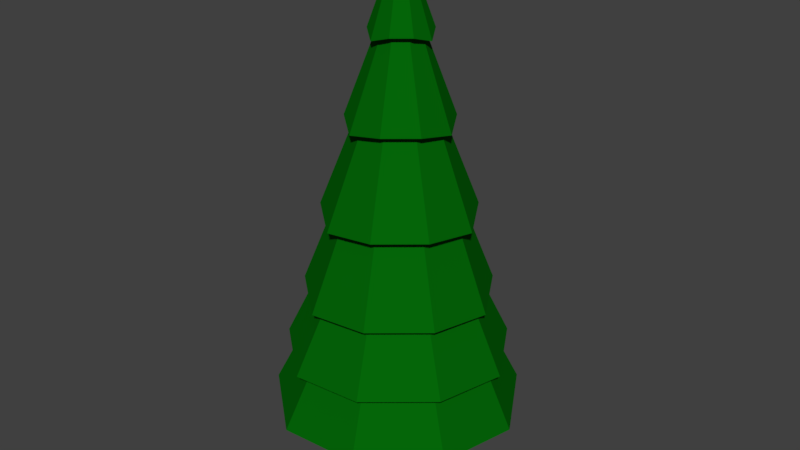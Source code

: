 # Source: fir.blend  (saved by Blender 2.92.15; exported with 4.5.12 LTS)
import bpy
from mathutils import Matrix  # noqa: F401  (used for matrix-valued properties, if any)

bpy.ops.wm.read_factory_settings(use_empty=True)
scene = bpy.context.scene
scene.name = 'Scene'

# ---- collections
col_collection_1 = bpy.data.collections.new('Collection 1'); scene.collection.children.link(col_collection_1)

# ---- materials (node trees are filled in below, after node groups)
mat_tree = bpy.data.materials.new('tree')
mat_tree.alpha_threshold = 0.0
mat_tree.use_transparent_shadow = False
mat_tree.diffuse_color = (0.1373, 0.06191, 0.01094, 1.0)
mat_tree.roughness = 0.5
mat_tree.specular_intensity = 0.0
mat_treegreen = bpy.data.materials.new('treegreen')
mat_treegreen.alpha_threshold = 0.0
mat_treegreen.use_transparent_shadow = False
mat_treegreen.diffuse_color = (0.001439, 0.1373, 0.002934, 1.0)
mat_treegreen.roughness = 0.5
mat_treegreen.specular_intensity = 0.0

# ---- material node trees

# ---- world
world_world = bpy.data.worlds.new('World'); scene.world = world_world
world_world.color = (0.05088, 0.05088, 0.05088)
world_world.use_sun_shadow = False
world_world.sun_shadow_jitter_overblur = 0.0
world_world.cycles.sampling_method = 'MANUAL'

# ---- meshes
me_cylinder = bpy.data.meshes.new('Cylinder')
me_cylinder.from_pydata([(0.0, 1.0, 1.04), (0.02461, 0.03789, 5.076), (0.6428, 0.766, 1.04), (0.03418, 0.0344, 5.076), (0.9848, 0.1736, 0.8457), (0.03928, 0.02557, 5.076), (0.866, -0.5, 0.8457), (0.03751, 0.01554, 5.076), (0.342, -0.9397, 1.04), (0.0297, 0.008985, 5.076), (-0.3476, -0.9335, 0.9764), (0.01951, 0.008985, 5.076), (-0.866, -0.5, 0.8457), (0.0117, 0.01554, 5.076), (-0.9848, 0.1736, 0.8457), (0.009932, 0.02557, 5.076), (-0.6484, 0.7722, 0.7823), (0.01503, 0.0344, 5.076), (0.003149, 0.8769, 1.396), (0.5649, 0.6724, 1.396), (0.8638, 0.1547, 1.396), (0.76, -0.434, 1.396), (0.302, -0.8183, 1.396), (-0.3014, -0.8121, 1.332), (-0.7537, -0.434, 1.396), (-0.8575, 0.1547, 1.396), (-0.5642, 0.6786, 1.332), (0.02046, 0.1999, 4.366), (0.1366, 0.1576, 4.366), (0.1985, 0.0505, 4.366), (0.177, -0.07126, 4.366), (0.08228, -0.1507, 4.366), (-0.04697, -0.1445, 4.302), (-0.1361, -0.07126, 4.366), (-0.1575, 0.0505, 4.366), (-0.1013, 0.1638, 4.302), (0.2478, 0.2912, 3.595), (0.3712, 0.07755, 3.595), (0.3284, -0.1654, 3.595), (0.1393, -0.324, 3.595), (-0.113, -0.3178, 3.531), (-0.2964, -0.1654, 3.595), (-0.3393, 0.07755, 3.595), (-0.2215, 0.2974, 3.531), (0.01597, 0.3756, 3.595), (0.3705, 0.4387, 2.744), (0.5618, 0.1074, 2.744), (0.4953, -0.2693, 2.744), (0.2023, -0.5152, 2.744), (-0.1859, -0.5091, 2.681), (-0.4733, -0.2693, 2.744), (-0.5398, 0.1074, 2.744), (-0.3541, 0.4449, 2.681), (0.01101, 0.5695, 2.744), (0.4798, 0.5701, 1.986), (0.7316, 0.134, 1.986), (0.6442, -0.362, 1.986), (0.2584, -0.6857, 1.986), (-0.2508, -0.6795, 1.922), (-0.631, -0.362, 1.986), (-0.7185, 0.134, 1.986), (-0.4723, 0.5763, 1.922), (0.006589, 0.7424, 1.986), (0.02111, 0.3146, 4.316), (0.2053, 0.2475, 4.316), (0.2977, 0.08399, 4.252), (0.2692, -0.1152, 4.316), (0.1191, -0.2412, 4.316), (-0.08249, -0.235, 4.252), (-0.227, -0.1152, 4.316), (-0.2611, 0.07779, 4.316), (-0.1687, 0.2537, 4.252), (0.01616, 0.5122, 3.542), (0.3304, 0.3979, 3.542), (0.4919, 0.1145, 3.479), (0.4395, -0.221, 3.542), (0.1833, -0.4359, 3.542), (-0.1566, -0.4297, 3.479), (-0.4071, -0.221, 3.542), (-0.4652, 0.1083, 3.542), (-0.3036, 0.404, 3.479), (0.01073, 0.7316, 2.692), (0.4692, 0.5647, 2.692), (0.7076, 0.1484, 2.629), (0.6284, -0.3383, 2.692), (0.2547, -0.6519, 2.692), (-0.2388, -0.6457, 2.629), (-0.607, -0.3383, 2.692), (-0.6917, 0.1422, 2.692), (-0.4534, 0.5709, 2.629), (0.005838, 0.8917, 1.928), (0.5702, 0.6863, 1.928), (0.8649, 0.1724, 1.865), (0.7662, -0.4252, 1.928), (0.3061, -0.8113, 1.928), (-0.3001, -0.8051, 1.865), (-0.7545, -0.4252, 1.928), (-0.8588, 0.1662, 1.928), (-0.5641, 0.6925, 1.865), (0.6754, 0.8126, 1.336), (1.028, 0.1983, 1.273), (0.9092, -0.5135, 1.336), (0.3603, -0.9741, 1.336), (-0.3618, -0.9679, 1.273), (-0.9051, -0.5135, 1.336), (-1.03, 0.1921, 1.336), (-0.6769, 0.8188, 1.273), (0.002052, 1.058, 1.336), (0.7529, 0.9059, 0.7943), (1.149, 0.2169, 0.731), (1.015, -0.5797, 0.7943), (0.3999, -1.096, 0.7943), (-0.4084, -1.089, 0.731), (-1.018, -0.5797, 0.7943), (-1.157, 0.2108, 0.7943), (-0.7613, 0.9121, 0.731), (-0.001415, 1.18, 0.7943), (-0.01345, 0.4336, -0.04641), (-0.01345, 0.2686, 1.129), (0.2365, 0.3426, -0.04641), (0.1304, 0.2162, 1.129), (0.3695, 0.1123, -0.04641), (0.207, 0.08363, 1.129), (0.3233, -0.1497, -0.04641), (0.1804, -0.06717, 1.129), (0.1195, -0.3206, -0.04641), (0.06312, -0.1656, 1.129), (-0.1464, -0.3206, -0.04641), (-0.09001, -0.1656, 1.129), (-0.3502, -0.1497, -0.04641), (-0.2073, -0.06717, 1.129), (-0.3964, 0.1123, -0.04641), (-0.2339, 0.08363, 1.129), (-0.2634, 0.3426, -0.04641), (-0.1573, 0.2162, 1.129), (-0.01345, 0.325, 0.5348), (0.1667, 0.2594, 0.5348), (0.2625, 0.09342, 0.5348), (0.2293, -0.09537, 0.5348), (0.08241, -0.2186, 0.5348), (-0.1093, -0.2186, 0.5348), (-0.2562, -0.09537, 0.5348), (-0.2894, 0.09342, 0.5348), (-0.1936, 0.2594, 0.5348)], [], [(63, 1, 3, 64), (64, 3, 5, 65), (65, 5, 7, 66), (66, 7, 9, 67), (67, 9, 11, 68), (68, 11, 13, 69), (69, 13, 15, 70), (3, 1, 17, 15, 13, 11, 9, 7, 5), (71, 17, 1, 63), (70, 15, 17, 71), (0, 2, 4, 6, 8, 10, 12, 14, 16), (114, 25, 26, 115), (115, 26, 18, 116), (113, 24, 25, 114), (112, 23, 24, 113), (111, 22, 23, 112), (110, 21, 22, 111), (109, 20, 21, 110), (108, 19, 20, 109), (116, 18, 19, 108), (79, 34, 35, 80), (80, 35, 27, 72), (78, 33, 34, 79), (77, 32, 33, 78), (76, 31, 32, 77), (75, 30, 31, 76), (74, 29, 30, 75), (73, 28, 29, 74), (72, 27, 28, 73), (81, 44, 36, 82), (82, 36, 37, 83), (83, 37, 38, 84), (84, 38, 39, 85), (85, 39, 40, 86), (86, 40, 41, 87), (87, 41, 42, 88), (89, 43, 44, 81), (88, 42, 43, 89), (97, 51, 52, 98), (98, 52, 53, 90), (96, 50, 51, 97), (95, 49, 50, 96), (94, 48, 49, 95), (93, 47, 48, 94), (92, 46, 47, 93), (91, 45, 46, 92), (90, 53, 45, 91), (107, 62, 54, 99), (99, 54, 55, 100), (100, 55, 56, 101), (101, 56, 57, 102), (102, 57, 58, 103), (103, 58, 59, 104), (104, 59, 60, 105), (106, 61, 62, 107), (105, 60, 61, 106), (34, 70, 71, 35), (35, 71, 63, 27), (33, 69, 70, 34), (32, 68, 69, 33), (31, 67, 68, 32), (30, 66, 67, 31), (29, 65, 66, 30), (28, 64, 65, 29), (27, 63, 64, 28), (44, 72, 73, 36), (36, 73, 74, 37), (37, 74, 75, 38), (38, 75, 76, 39), (39, 76, 77, 40), (40, 77, 78, 41), (41, 78, 79, 42), (43, 80, 72, 44), (42, 79, 80, 43), (51, 88, 89, 52), (52, 89, 81, 53), (50, 87, 88, 51), (49, 86, 87, 50), (48, 85, 86, 49), (47, 84, 85, 48), (46, 83, 84, 47), (45, 82, 83, 46), (53, 81, 82, 45), (62, 90, 91, 54), (54, 91, 92, 55), (55, 92, 93, 56), (56, 93, 94, 57), (57, 94, 95, 58), (58, 95, 96, 59), (59, 96, 97, 60), (61, 98, 90, 62), (60, 97, 98, 61), (25, 105, 106, 26), (26, 106, 107, 18), (24, 104, 105, 25), (23, 103, 104, 24), (22, 102, 103, 23), (21, 101, 102, 22), (20, 100, 101, 21), (19, 99, 100, 20), (18, 107, 99, 19), (0, 116, 108, 2), (2, 108, 109, 4), (4, 109, 110, 6), (6, 110, 111, 8), (8, 111, 112, 10), (10, 112, 113, 12), (12, 113, 114, 14), (16, 115, 116, 0), (14, 114, 115, 16), (135, 118, 120, 136), (136, 120, 122, 137), (137, 122, 124, 138), (138, 124, 126, 139), (139, 126, 128, 140), (140, 128, 130, 141), (141, 130, 132, 142), (143, 134, 118, 135), (142, 132, 134, 143), (131, 142, 143, 133), (133, 143, 135, 117), (129, 141, 142, 131), (127, 140, 141, 129), (125, 139, 140, 127), (123, 138, 139, 125), (121, 137, 138, 123), (119, 136, 137, 121), (117, 135, 136, 119)])
me_cylinder.polygons.foreach_set('use_smooth', [True] * 128)
me_cylinder.polygons.foreach_set('material_index', [1, 1, 1, 1, 1, 1, 1, 1, 1, 1, 1, 1, 1, 1, 1, 1, 1, 1, 1, 1, 1, 1, 1, 1, 1, 1, 1, 1, 1, 1, 1, 1, 1, 1, 1, 1, 1, 1, 1, 1, 1, 1, 1, 1, 1, 1, 1, 1, 1, 1, 1, 1, 1, 1, 1, 1, 1, 1, 1, 1, 1, 1, 1, 1, 1, 1, 1, 1, 1, 1, 1, 1, 1, 1, 1, 1, 1, 1, 1, 1, 1, 1, 1, 1, 1, 1, 1, 1, 1, 1, 1, 1, 1, 1, 1, 1, 1, 1, 1, 1, 1, 1, 1, 1, 1, 1, 1, 1, 1, 1, 0, 0, 0, 0, 0, 0, 0, 0, 0, 0, 0, 0, 0, 0, 0, 0, 0, 0])
_k = set([(0, 2), (0, 16), (0, 116), (1, 3), (1, 17), (1, 63), (2, 4), (2, 108), (3, 5), (3, 64), (4, 6), (4, 109), (5, 7), (5, 65), (6, 8), (6, 110), (7, 9), (7, 66), (8, 10), (8, 111), (9, 11), (9, 67), (10, 12), (10, 112), (11, 13), (11, 68), (12, 14), (12, 113), (13, 15), (13, 69), (14, 16), (14, 114), (15, 17), (15, 70), (16, 115), (17, 71), (18, 19), (18, 26), (18, 107), (18, 116), (19, 20), (19, 99), (19, 108), (20, 21), (20, 100), (20, 109), (21, 22), (21, 101), (21, 110), (22, 23), (22, 102), (22, 111), (23, 24), (23, 103), (23, 112), (24, 25), (24, 104), (24, 113), (25, 26), (25, 105), (25, 114), (26, 106), (26, 115), (27, 28), (27, 35), (27, 63), (27, 72), (28, 29), (28, 64), (28, 73), (29, 30), (29, 65), (29, 74), (30, 31), (30, 66), (30, 75), (31, 32), (31, 67), (31, 76), (32, 33), (32, 68), (32, 77), (33, 34), (33, 69), (33, 78), (34, 35), (34, 70), (34, 79), (35, 71), (35, 80), (36, 37), (36, 44), (36, 73), (36, 82), (37, 38), (37, 74), (37, 83), (38, 39), (38, 75), (38, 84), (39, 40), (39, 76), (39, 85), (40, 41), (40, 77), (40, 86), (41, 42), (41, 78), (41, 87), (42, 43), (42, 79), (42, 88), (43, 44), (43, 80), (43, 89), (44, 72), (44, 81), (45, 46), (45, 53), (45, 82), (45, 91), (46, 47), (46, 83), (46, 92), (47, 48), (47, 84), (47, 93), (48, 49), (48, 85), (48, 94), (49, 50), (49, 86), (49, 95), (50, 51), (50, 87), (50, 96), (51, 52), (51, 88), (51, 97), (52, 53), (52, 89), (52, 98), (53, 81), (53, 90), (54, 55), (54, 62), (54, 91), (54, 99), (55, 56), (55, 92), (55, 100), (56, 57), (56, 93), (56, 101), (57, 58), (57, 94), (57, 102), (58, 59), (58, 95), (58, 103), (59, 60), (59, 96), (59, 104), (60, 61), (60, 97), (60, 105), (61, 62), (61, 98), (61, 106), (62, 90), (62, 107), (63, 64), (63, 71), (64, 65), (65, 66), (66, 67), (67, 68), (68, 69), (69, 70), (70, 71), (72, 73), (72, 80), (73, 74), (74, 75), (75, 76), (76, 77), (77, 78), (78, 79), (79, 80), (81, 82), (81, 89), (82, 83), (83, 84), (84, 85), (85, 86), (86, 87), (87, 88), (88, 89), (90, 91), (90, 98), (91, 92), (92, 93), (93, 94), (94, 95), (95, 96), (96, 97), (97, 98), (99, 100), (99, 107), (100, 101), (101, 102), (102, 103), (103, 104), (104, 105), (105, 106), (106, 107), (108, 109), (108, 116), (109, 110), (110, 111), (111, 112), (112, 113), (113, 114), (114, 115), (115, 116)])
me_cylinder.attributes.new('sharp_edge', 'BOOLEAN', 'EDGE').data.foreach_set('value', [ (min(e.vertices), max(e.vertices)) in _k for e in me_cylinder.edges])
_uv = me_cylinder.uv_layers.new(name='UVMap')
_uv.uv.foreach_set('vector', [0.5062, 0.6358, 0.5077, 0.5232, 0.5118, 0.5218, 0.6001, 0.6227, 0.6001, 0.6227, 0.5118, 0.5218, 0.5139, 0.5182, 0.6236, 0.542, 0.6236, 0.542, 0.5139, 0.5182, 0.5132, 0.5141, 0.6312, 0.4537, 0.6312, 0.4537, 0.5132, 0.5141, 0.5099, 0.5115, 0.5478, 0.4097, 0.5478, 0.4097, 0.5099, 0.5115, 0.5055, 0.5115, 0.4603, 0.3979, 0.4603, 0.3979, 0.5055, 0.5115, 0.5022, 0.5141, 0.4008, 0.4609, 0.4008, 0.4609, 0.5022, 0.5141, 0.5015, 0.5182, 0.3735, 0.5436, 0.5118, 0.5218, 0.5077, 0.5232, 0.5036, 0.5218, 0.5015, 0.5182, 0.5022, 0.5141, 0.5055, 0.5115, 0.5099, 0.5115, 0.5132, 0.5141, 0.5139, 0.5182, 0.4184, 0.6256, 0.5036, 0.5218, 0.5077, 0.5232, 0.5062, 0.6358, 0.3735, 0.5436, 0.5015, 0.5182, 0.5036, 0.5218, 0.4184, 0.6256, 0.4972, 0.9147, 0.7702, 0.8195, 0.9154, 0.5785, 0.865, 0.3044, 0.6425, 0.1254, 0.3496, 0.128, 0.1295, 0.3044, 0.07907, 0.5785, 0.2219, 0.822, 0.005945, 0.5935, 0.1331, 0.5707, 0.2577, 0.7839, 0.1304, 0.9322, 0.1304, 0.9322, 0.2577, 0.7839, 0.4986, 0.8646, 0.4966, 0.9881, 0.00577, 0.2374, 0.1772, 0.3312, 0.1331, 0.5707, 0.005945, 0.5935, 0.3019, 0.0, 0.3693, 0.1774, 0.1772, 0.3312, 0.00577, 0.2374, 0.6671, 0.06198, 0.6255, 0.1749, 0.3693, 0.1774, 0.3019, 0.0, 0.9936, 0.2374, 0.8199, 0.3312, 0.6255, 0.1749, 0.6671, 0.06198, 0.985, 0.5961, 0.864, 0.5707, 0.8199, 0.3312, 0.9936, 0.2374, 0.8663, 0.9293, 0.7371, 0.7814, 0.864, 0.5707, 0.985, 0.5961, 0.4966, 0.9881, 0.4986, 0.8646, 0.7371, 0.7814, 0.8663, 0.9293, 0.2743, 0.5578, 0.4303, 0.5283, 0.4542, 0.5744, 0.3528, 0.6956, 0.3528, 0.6956, 0.4542, 0.5744, 0.5059, 0.5891, 0.5041, 0.7162, 0.3244, 0.4179, 0.4395, 0.4788, 0.4303, 0.5283, 0.2743, 0.5578, 0.4242, 0.3073, 0.4773, 0.449, 0.4395, 0.4788, 0.3244, 0.4179, 0.5751, 0.3304, 0.5322, 0.4465, 0.4773, 0.449, 0.4242, 0.3073, 0.714, 0.4045, 0.5724, 0.4788, 0.5322, 0.4465, 0.5751, 0.3304, 0.7061, 0.5544, 0.5815, 0.5283, 0.5724, 0.4788, 0.714, 0.4045, 0.6609, 0.6927, 0.5553, 0.5719, 0.5815, 0.5283, 0.7061, 0.5544, 0.5041, 0.7162, 0.5059, 0.5891, 0.5553, 0.5719, 0.6609, 0.6927, 0.5056, 0.8481, 0.504, 0.6606, 0.6025, 0.6263, 0.6965, 0.7376, 0.6965, 0.7376, 0.6025, 0.6263, 0.6549, 0.5394, 0.8443, 0.5765, 0.8443, 0.5765, 0.6549, 0.5394, 0.6367, 0.4405, 0.7641, 0.3701, 0.7641, 0.3701, 0.6367, 0.4405, 0.5564, 0.3759, 0.6241, 0.2038, 0.6241, 0.2038, 0.5564, 0.3759, 0.4493, 0.3785, 0.3958, 0.2451, 0.3958, 0.2451, 0.4493, 0.3785, 0.3714, 0.4405, 0.2054, 0.3498, 0.2054, 0.3498, 0.3714, 0.4405, 0.3532, 0.5394, 0.2035, 0.5657, 0.28, 0.7733, 0.4032, 0.6288, 0.504, 0.6606, 0.5056, 0.8481, 0.2035, 0.5657, 0.3532, 0.5394, 0.4032, 0.6288, 0.28, 0.7733, 0.1326, 0.5754, 0.2681, 0.5515, 0.3469, 0.6888, 0.2262, 0.8299, 0.2262, 0.8299, 0.3469, 0.6888, 0.5019, 0.7395, 0.4997, 0.8706, 0.1337, 0.3094, 0.2963, 0.3982, 0.2681, 0.5515, 0.1326, 0.5754, 0.3545, 0.1325, 0.4183, 0.3007, 0.2963, 0.3982, 0.1337, 0.3094, 0.6272, 0.1777, 0.5831, 0.2981, 0.4183, 0.3007, 0.3545, 0.1325, 0.8728, 0.3094, 0.7076, 0.3982, 0.5831, 0.2981, 0.6272, 0.1777, 0.8645, 0.578, 0.7358, 0.5515, 0.7076, 0.3982, 0.8728, 0.3094, 0.7775, 0.827, 0.6546, 0.6863, 0.7358, 0.5515, 0.8645, 0.578, 0.4997, 0.8706, 0.5019, 0.7395, 0.6546, 0.6863, 0.7775, 0.827, 0.5014, 1.0, 0.5, 0.8099, 0.701, 0.7398, 0.784, 0.8384, 0.784, 0.8384, 0.701, 0.7398, 0.8079, 0.5623, 1.0, 0.5998, 1.0, 0.5998, 0.8079, 0.5623, 0.7708, 0.3605, 0.8833, 0.2989, 0.8833, 0.2989, 0.7708, 0.3605, 0.607, 0.2288, 0.6755, 0.05375, 0.6755, 0.05375, 0.607, 0.2288, 0.3907, 0.2313, 0.3436, 0.114, 0.3436, 0.114, 0.3907, 0.2313, 0.2293, 0.3605, 0.06047, 0.2682, 0.06047, 0.2682, 0.2293, 0.3605, 0.1922, 0.5623, 0.0, 0.5969, 0.2098, 0.841, 0.2967, 0.7423, 0.5, 0.8099, 0.5014, 1.0, 0.0, 0.5969, 0.1922, 0.5623, 0.2967, 0.7423, 0.2098, 0.841, 0.4303, 0.5283, 0.3735, 0.5436, 0.4184, 0.6256, 0.4542, 0.5744, 0.4542, 0.5744, 0.4184, 0.6256, 0.5062, 0.6358, 0.5059, 0.5891, 0.4395, 0.4788, 0.4008, 0.4609, 0.3735, 0.5436, 0.4303, 0.5283, 0.4773, 0.449, 0.4603, 0.3979, 0.4008, 0.4609, 0.4395, 0.4788, 0.5322, 0.4465, 0.5478, 0.4097, 0.4603, 0.3979, 0.4773, 0.449, 0.5724, 0.4788, 0.6312, 0.4537, 0.5478, 0.4097, 0.5322, 0.4465, 0.5815, 0.5283, 0.6236, 0.542, 0.6312, 0.4537, 0.5724, 0.4788, 0.5553, 0.5719, 0.6001, 0.6227, 0.6236, 0.542, 0.5815, 0.5283, 0.5059, 0.5891, 0.5062, 0.6358, 0.6001, 0.6227, 0.5553, 0.5719, 0.504, 0.6606, 0.5041, 0.7162, 0.6609, 0.6927, 0.6025, 0.6263, 0.6025, 0.6263, 0.6609, 0.6927, 0.7061, 0.5544, 0.6549, 0.5394, 0.6549, 0.5394, 0.7061, 0.5544, 0.714, 0.4045, 0.6367, 0.4405, 0.6367, 0.4405, 0.714, 0.4045, 0.5751, 0.3304, 0.5564, 0.3759, 0.5564, 0.3759, 0.5751, 0.3304, 0.4242, 0.3073, 0.4493, 0.3785, 0.4493, 0.3785, 0.4242, 0.3073, 0.3244, 0.4179, 0.3714, 0.4405, 0.3714, 0.4405, 0.3244, 0.4179, 0.2743, 0.5578, 0.3532, 0.5394, 0.4032, 0.6288, 0.3528, 0.6956, 0.5041, 0.7162, 0.504, 0.6606, 0.3532, 0.5394, 0.2743, 0.5578, 0.3528, 0.6956, 0.4032, 0.6288, 0.2681, 0.5515, 0.2035, 0.5657, 0.28, 0.7733, 0.3469, 0.6888, 0.3469, 0.6888, 0.28, 0.7733, 0.5056, 0.8481, 0.5019, 0.7395, 0.2963, 0.3982, 0.2054, 0.3498, 0.2035, 0.5657, 0.2681, 0.5515, 0.4183, 0.3007, 0.3958, 0.2451, 0.2054, 0.3498, 0.2963, 0.3982, 0.5831, 0.2981, 0.6241, 0.2038, 0.3958, 0.2451, 0.4183, 0.3007, 0.7076, 0.3982, 0.7641, 0.3701, 0.6241, 0.2038, 0.5831, 0.2981, 0.7358, 0.5515, 0.8443, 0.5765, 0.7641, 0.3701, 0.7076, 0.3982, 0.6546, 0.6863, 0.6965, 0.7376, 0.8443, 0.5765, 0.7358, 0.5515, 0.5019, 0.7395, 0.5056, 0.8481, 0.6965, 0.7376, 0.6546, 0.6863, 0.5, 0.8099, 0.4997, 0.8706, 0.7775, 0.827, 0.701, 0.7398, 0.701, 0.7398, 0.7775, 0.827, 0.8645, 0.578, 0.8079, 0.5623, 0.8079, 0.5623, 0.8645, 0.578, 0.8728, 0.3094, 0.7708, 0.3605, 0.7708, 0.3605, 0.8728, 0.3094, 0.6272, 0.1777, 0.607, 0.2288, 0.607, 0.2288, 0.6272, 0.1777, 0.3545, 0.1325, 0.3907, 0.2313, 0.3907, 0.2313, 0.3545, 0.1325, 0.1337, 0.3094, 0.2293, 0.3605, 0.2293, 0.3605, 0.1337, 0.3094, 0.1326, 0.5754, 0.1922, 0.5623, 0.2967, 0.7423, 0.2262, 0.8299, 0.4997, 0.8706, 0.5, 0.8099, 0.1922, 0.5623, 0.1326, 0.5754, 0.2262, 0.8299, 0.2967, 0.7423, 0.1331, 0.5707, 0.0, 0.5969, 0.2098, 0.841, 0.2577, 0.7839, 0.2577, 0.7839, 0.2098, 0.841, 0.5014, 1.0, 0.4986, 0.8646, 0.1772, 0.3312, 0.06047, 0.2682, 0.0, 0.5969, 0.1331, 0.5707, 0.3693, 0.1774, 0.3436, 0.114, 0.06047, 0.2682, 0.1772, 0.3312, 0.6255, 0.1749, 0.6755, 0.05375, 0.3436, 0.114, 0.3693, 0.1774, 0.8199, 0.3312, 0.8833, 0.2989, 0.6755, 0.05375, 0.6255, 0.1749, 0.864, 0.5707, 1.0, 0.5998, 0.8833, 0.2989, 0.8199, 0.3312, 0.7371, 0.7814, 0.784, 0.8384, 1.0, 0.5998, 0.864, 0.5707, 0.4986, 0.8646, 0.5014, 1.0, 0.784, 0.8384, 0.7371, 0.7814, 0.4972, 0.9147, 0.4966, 0.9881, 0.8663, 0.9293, 0.7702, 0.8195, 0.7702, 0.8195, 0.8663, 0.9293, 0.985, 0.5961, 0.9154, 0.5785, 0.9154, 0.5785, 0.985, 0.5961, 0.9936, 0.2374, 0.865, 0.3044, 0.865, 0.3044, 0.9936, 0.2374, 0.6671, 0.06198, 0.6425, 0.1254, 0.6425, 0.1254, 0.6671, 0.06198, 0.3019, 0.0, 0.3496, 0.128, 0.3496, 0.128, 0.3019, 0.0, 0.00577, 0.2374, 0.1295, 0.3044, 0.1295, 0.3044, 0.00577, 0.2374, 0.005945, 0.5935, 0.07907, 0.5785, 0.2219, 0.822, 0.1304, 0.9322, 0.4966, 0.9881, 0.4972, 0.9147, 0.07907, 0.5785, 0.005945, 0.5935, 0.1304, 0.9322, 0.2219, 0.822, 0.1994, 0.4866, 0.1994, 0.9865, 0.09981, 0.9865, 0.09981, 0.4866, 0.09981, 0.4866, 0.09981, 0.9865, 0.003086, 0.9865, 0.003086, 0.4866, 0.9856, 0.4866, 0.9856, 0.9865, 0.8749, 0.9865, 0.8749, 0.4866, 0.8749, 0.4866, 0.8749, 0.9865, 0.7615, 0.9865, 0.7615, 0.4866, 0.7615, 0.4866, 0.7615, 0.9865, 0.6504, 0.9865, 0.6504, 0.4866, 0.6504, 0.4866, 0.6504, 0.9865, 0.5511, 0.9865, 0.5511, 0.4866, 0.5511, 0.4866, 0.5511, 0.9865, 0.4344, 0.9865, 0.4344, 0.4866, 0.3226, 0.4866, 0.3226, 0.9865, 0.1994, 0.9865, 0.1994, 0.4866, 0.4344, 0.4866, 0.4344, 0.9865, 0.3226, 0.9865, 0.3226, 0.4866, 0.4344, -0.0004483, 0.4344, 0.4866, 0.3226, 0.4866, 0.3226, -0.0004483, 0.3226, -0.0004483, 0.3226, 0.4866, 0.1994, 0.4866, 0.1994, -0.0004483, 0.5511, -0.0004483, 0.5511, 0.4866, 0.4344, 0.4866, 0.4344, -0.0004483, 0.6504, -0.0004483, 0.6504, 0.4866, 0.5511, 0.4866, 0.5511, -0.0004483, 0.7615, -0.0004483, 0.7615, 0.4866, 0.6504, 0.4866, 0.6504, -0.0004483, 0.8749, -0.0004483, 0.8749, 0.4866, 0.7615, 0.4866, 0.7615, -0.0004483, 0.9856, -0.0004483, 0.9856, 0.4866, 0.8749, 0.4866, 0.8749, -0.0004483, 0.09981, -0.0004483, 0.09981, 0.4866, 0.003086, 0.4866, 0.003086, -0.0004483, 0.1994, -0.0004483, 0.1994, 0.4866, 0.09981, 0.4866, 0.09981, -0.0004483])
me_cylinder.materials.append(mat_tree)
me_cylinder.materials.append(mat_treegreen)
me_cylinder.use_remesh_preserve_volume = False
me_cylinder.use_remesh_preserve_attributes = False
me_cylinder.use_mirror_vertex_groups = False
me_cylinder.update()
me_cylinder.normals_split_custom_set([tuple(v) for v in zip(*[iter([0.3238, 0.8896, 0.3221, 0.3238, 0.8896, 0.3221, 0.3238, 0.8896, 0.3221, 0.3238, 0.8896, 0.3221, 0.873, 0.3827, 0.3022, 0.873, 0.3827, 0.3022, 0.873, 0.3827, 0.3022, 0.873, 0.3827, 0.3022, 0.9536, -0.04769, 0.2971, 0.9536, -0.04769, 0.2971, 0.9536, -0.04769, 0.2971, 0.9536, -0.04769, 0.2971, 0.6109, -0.728, 0.3112, 0.6109, -0.728, 0.3112, 0.6109, -0.728, 0.3112, 0.6109, -0.728, 0.3112, -0.1164, -0.9479, 0.2965, -0.1164, -0.9479, 0.2965, -0.1164, -0.9479, 0.2965, -0.1164, -0.9479, 0.2965, -0.5313, -0.7917, 0.3015, -0.5313, -0.7917, 0.3015, -0.5313, -0.7917, 0.3015, -0.5313, -0.7917, 0.3015, -0.9327, -0.1645, 0.321, -0.9327, -0.1645, 0.321, -0.9327, -0.1645, 0.321, -0.9327, -0.1645, 0.321, -5.8e-06, 0.0, 1.0, -5.8e-06, 0.0, 1.0, -5.8e-06, 0.0, 1.0, -5.8e-06, 0.0, 1.0, -5.8e-06, 0.0, 1.0, -5.8e-06, 0.0, 1.0, -5.8e-06, 0.0, 1.0, -5.8e-06, 0.0, 1.0, -5.8e-06, 0.0, 1.0, -0.3809, 0.8686, 0.3169, -0.3809, 0.8686, 0.3169, -0.3809, 0.8686, 0.3169, -0.3809, 0.8686, 0.3169, -0.7898, 0.5253, 0.3166, -0.7898, 0.5253, 0.3166, -0.7898, 0.5253, 0.3166, -0.7898, 0.5253, 0.3166, 0.0415, -0.00244, -0.9991, 0.0415, -0.00244, -0.9991, 0.0415, -0.00244, -0.9991, 0.0415, -0.00244, -0.9991, 0.0415, -0.00244, -0.9991, 0.0415, -0.00244, -0.9991, 0.0415, -0.00244, -0.9991, 0.0415, -0.00244, -0.9991, 0.0415, -0.00244, -0.9991, -0.7667, 0.4757, 0.431, -0.7667, 0.4757, 0.431, -0.7667, 0.4757, 0.431, -0.7667, 0.4757, 0.431, -0.3356, 0.8379, 0.4304, -0.3356, 0.8379, 0.4304, -0.3356, 0.8379, 0.4304, -0.3356, 0.8379, 0.4304, -0.8898, -0.1569, 0.4285, -0.8898, -0.1569, 0.4285, -0.8898, -0.1569, 0.4285, -0.8898, -0.1569, 0.4285, -0.5511, -0.7193, 0.423, -0.5511, -0.7193, 0.423, -0.5511, -0.7193, 0.423, -0.5511, -0.7193, 0.423, -0.04552, -0.907, 0.4187, -0.04552, -0.907, 0.4187, -0.04552, -0.907, 0.4187, -0.04552, -0.907, 0.4187, 0.5844, -0.6965, 0.4163, 0.5844, -0.6965, 0.4163, 0.5844, -0.6965, 0.4163, 0.5844, -0.6965, 0.4163, 0.9079, -0.1376, 0.396, 0.9079, -0.1376, 0.396, 0.9079, -0.1376, 0.396, 0.9079, -0.1376, 0.396, 0.8023, 0.4408, 0.4025, 0.8023, 0.4408, 0.4025, 0.8023, 0.4408, 0.4025, 0.8023, 0.4408, 0.4025, 0.3093, 0.8499, 0.4266, 0.3093, 0.8499, 0.4266, 0.3093, 0.8499, 0.4266, 0.3093, 0.8499, 0.4266, -0.7838, 0.5217, 0.337, -0.7838, 0.5217, 0.337, -0.7838, 0.5217, 0.337, -0.7838, 0.5217, 0.337, -0.3783, 0.8623, 0.3367, -0.3783, 0.8623, 0.3367, -0.3783, 0.8623, 0.3367, -0.3783, 0.8623, 0.3367, -0.9279, -0.1636, 0.3351, -0.9279, -0.1636, 0.3351, -0.9279, -0.1636, 0.3351, -0.9279, -0.1636, 0.3351, -0.5277, -0.7832, 0.3288, -0.5277, -0.7832, 0.3288, -0.5277, -0.7832, 0.3288, -0.5277, -0.7832, 0.3288, -0.1127, -0.9388, 0.3256, -0.1127, -0.9388, 0.3256, -0.1127, -0.9388, 0.3256, -0.1127, -0.9388, 0.3256, 0.6078, -0.7244, 0.3254, 0.6078, -0.7244, 0.3254, 0.6078, -0.7244, 0.3254, 0.6078, -0.7244, 0.3254, 0.9437, -0.1093, 0.3122, 0.9437, -0.1093, 0.3122, 0.9437, -0.1093, 0.3122, 0.9437, -0.1093, 0.3122, 0.8444, 0.4317, 0.3173, 0.8444, 0.4317, 0.3173, 0.8444, 0.4317, 0.3173, 0.8444, 0.4317, 0.3173, 0.3224, 0.8857, 0.3342, 0.3224, 0.8857, 0.3342, 0.3224, 0.8857, 0.3342, 0.3224, 0.8857, 0.3342, 0.3209, 0.8817, 0.3458, 0.3209, 0.8817, 0.3458, 0.3209, 0.8817, 0.3458, 0.3209, 0.8817, 0.3458, 0.8325, 0.4447, 0.3304, 0.8325, 0.4447, 0.3304, 0.8325, 0.4447, 0.3304, 0.8325, 0.4447, 0.3304, 0.9366, -0.1283, 0.326, 0.9366, -0.1283, 0.326, 0.9366, -0.1283, 0.326, 0.9366, -0.1283, 0.326, 0.6047, -0.7207, 0.339, 0.6047, -0.7207, 0.339, 0.6047, -0.7207, 0.339, 0.6047, -0.7207, 0.339, -0.07345, -0.9372, 0.3409, -0.07345, -0.9372, 0.3409, -0.07345, -0.9372, 0.3409, -0.07345, -0.9372, 0.3409, -0.5534, -0.7585, 0.3441, -0.5534, -0.7585, 0.3441, -0.5534, -0.7585, 0.3441, -0.5534, -0.7585, 0.3441, -0.923, -0.1627, 0.3487, -0.923, -0.1627, 0.3487, -0.923, -0.1627, 0.3487, -0.923, -0.1627, 0.3487, -0.3579, 0.8661, 0.349, -0.3579, 0.8661, 0.349, -0.3579, 0.8661, 0.349, -0.3579, 0.8661, 0.349, -0.7906, 0.5024, 0.35, -0.7906, 0.5024, 0.35, -0.7906, 0.5024, 0.35, -0.7906, 0.5024, 0.35, -0.7957, 0.4939, 0.3507, -0.7957, 0.4939, 0.3507, -0.7957, 0.4939, 0.3507, -0.7957, 0.4939, 0.3507, -0.3486, 0.8696, 0.3496, -0.3486, 0.8696, 0.3496, -0.3486, 0.8696, 0.3496, -0.3486, 0.8696, 0.3496, -0.9228, -0.1627, 0.3491, -0.9228, -0.1627, 0.3491, -0.9228, -0.1627, 0.3491, -0.9228, -0.1627, 0.3491, -0.5664, -0.7487, 0.3446, -0.5664, -0.7487, 0.3446, -0.5664, -0.7487, 0.3446, -0.5664, -0.7487, 0.3446, -0.05511, -0.9385, 0.3408, -0.05511, -0.9385, 0.3408, -0.05511, -0.9385, 0.3408, -0.05511, -0.9385, 0.3408, 0.6048, -0.7208, 0.3385, 0.6048, -0.7208, 0.3385, 0.6048, -0.7208, 0.3385, 0.6048, -0.7208, 0.3385, 0.9359, -0.1375, 0.3243, 0.9359, -0.1375, 0.3243, 0.9359, -0.1375, 0.3243, 0.9359, -0.1375, 0.3243, 0.829, 0.452, 0.3293, 0.829, 0.452, 0.3293, 0.829, 0.452, 0.3293, 0.829, 0.452, 0.3293, 0.3209, 0.8816, 0.3461, 0.3209, 0.8816, 0.3461, 0.3209, 0.8816, 0.3461, 0.3209, 0.8816, 0.3461, 0.3114, 0.8557, 0.4133, 0.3114, 0.8557, 0.4133, 0.3114, 0.8557, 0.4133, 0.3114, 0.8557, 0.4133, 0.8077, 0.4412, 0.391, 0.8077, 0.4412, 0.391, 0.8077, 0.4412, 0.391, 0.8077, 0.4412, 0.391, 0.9129, -0.1357, 0.3849, 0.9129, -0.1357, 0.3849, 0.9129, -0.1357, 0.3849, 0.9129, -0.1357, 0.3849, 0.5881, -0.7009, 0.4035, 0.5881, -0.7009, 0.4035, 0.5881, -0.7009, 0.4035, 0.5881, -0.7009, 0.4035, -0.05091, -0.9126, 0.4056, -0.05091, -0.9126, 0.4056, -0.05091, -0.9126, 0.4056, -0.05091, -0.9126, 0.4056, -0.5513, -0.7268, 0.4096, -0.5513, -0.7268, 0.4096, -0.5513, -0.7268, 0.4096, -0.5513, -0.7268, 0.4096, -0.896, -0.158, 0.415, -0.896, -0.158, 0.415, -0.896, -0.158, 0.415, -0.896, -0.158, 0.415, -0.3404, 0.8429, 0.4168, -0.3404, 0.8429, 0.4168, -0.3404, 0.8429, 0.4168, -0.3404, 0.8429, 0.4168, -0.7708, 0.4812, 0.4174, -0.7708, 0.4812, 0.4174, -0.7708, 0.4812, 0.4174, -0.7708, 0.4812, 0.4174, 0.1824, -0.4715, -0.8628, 0.1824, -0.4715, -0.8628, 0.1824, -0.4715, -0.8628, 0.1824, -0.4715, -0.8628, 0.4346, -0.2778, -0.8567, 0.4346, -0.2778, -0.8567, 0.4346, -0.2778, -0.8567, 0.4346, -0.2778, -0.8567, 0.4511, 0.07954, -0.8889, 0.4511, 0.07954, -0.8889, 0.4511, 0.07954, -0.8889, 0.4511, 0.07954, -0.8889, 0.03383, 0.5765, -0.8164, 0.03383, 0.5765, -0.8164, 0.03383, 0.5765, -0.8164, 0.03383, 0.5765, -0.8164, 0.3326, 0.4586, -0.824, 0.3326, 0.4586, -0.824, 0.3326, 0.4586, -0.824, 0.3326, 0.4586, -0.824, -0.3049, 0.3633, -0.8804, -0.3049, 0.3633, -0.8804, -0.3049, 0.3633, -0.8804, -0.3049, 0.3633, -0.8804, -0.6502, -0.04852, -0.7582, -0.6502, -0.04852, -0.7582, -0.6502, -0.04852, -0.7582, -0.6502, -0.04852, -0.7582, -0.6189, -0.1734, -0.7661, -0.6189, -0.1734, -0.7661, -0.6189, -0.1734, -0.7661, -0.6189, -0.1734, -0.7661, -0.1439, -0.3954, -0.9072, -0.1439, -0.3954, -0.9072, -0.1439, -0.3954, -0.9072, -0.1439, -0.3954, -0.9072, -0.1295, -0.3559, -0.9255, -0.1295, -0.3559, -0.9255, -0.1295, -0.3559, -0.9255, -0.1295, -0.3559, -0.9255, -0.5359, -0.2028, -0.8196, -0.5359, -0.2028, -0.8196, -0.5359, -0.2028, -0.8196, -0.5359, -0.2028, -0.8196, -0.5873, 0.008151, -0.8093, -0.5873, 0.008151, -0.8093, -0.5873, 0.008151, -0.8093, -0.5873, 0.008151, -0.8093, -0.2691, 0.3207, -0.9081, -0.2691, 0.3207, -0.9081, -0.2691, 0.3207, -0.9081, -0.2691, 0.3207, -0.9081, 0.1984, 0.417, -0.887, 0.1984, 0.417, -0.887, 0.1984, 0.417, -0.887, 0.1984, 0.417, -0.887, 0.1156, 0.4495, -0.8858, 0.1156, 0.4495, -0.8858, 0.1156, 0.4495, -0.8858, 0.1156, 0.4495, -0.8858, 0.3987, 0.0703, -0.9144, 0.3987, 0.0703, -0.9144, 0.3987, 0.0703, -0.9144, 0.3987, 0.0703, -0.9144, 0.3033, -0.2901, -0.9077, 0.3033, -0.2901, -0.9077, 0.3033, -0.2901, -0.9077, 0.3033, -0.2901, -0.9077, 0.2296, -0.3477, -0.9091, 0.2296, -0.3477, -0.9091, 0.2296, -0.3477, -0.9091, 0.2296, -0.3477, -0.9091, 0.2137, -0.2733, -0.9379, 0.2137, -0.2733, -0.9379, 0.2137, -0.2733, -0.9379, 0.2137, -0.2733, -0.9379, 0.2322, -0.2586, -0.9377, 0.2322, -0.2586, -0.9377, 0.2322, -0.2586, -0.9377, 0.2322, -0.2586, -0.9377, 0.3356, 0.05918, -0.9401, 0.3356, 0.05918, -0.9401, 0.3356, 0.05918, -0.9401, 0.3356, 0.05918, -0.9401, 0.1208, 0.359, -0.9255, 0.1208, 0.359, -0.9255, 0.1208, 0.359, -0.9255, 0.1208, 0.359, -0.9255, 0.1379, 0.3523, -0.9257, 0.1379, 0.3523, -0.9257, 0.1379, 0.3523, -0.9257, 0.1379, 0.3523, -0.9257, -0.2263, 0.2697, -0.936, -0.2263, 0.2697, -0.936, -0.2263, 0.2697, -0.936, -0.2263, 0.2697, -0.936, -0.5129, 0.02351, -0.8581, -0.5129, 0.02351, -0.8581, -0.5129, 0.02351, -0.8581, -0.5129, 0.02351, -0.8581, -0.4618, -0.192, -0.8659, -0.4618, -0.192, -0.8659, -0.4618, -0.192, -0.8659, -0.4618, -0.192, -0.8659, -0.1107, -0.3041, -0.9462, -0.1107, -0.3041, -0.9462, -0.1107, -0.3041, -0.9462, -0.1107, -0.3041, -0.9462, -0.1302, -0.3577, -0.9247, -0.1302, -0.3577, -0.9247, -0.1302, -0.3577, -0.9247, -0.1302, -0.3577, -0.9247, -0.5031, -0.2339, -0.832, -0.5031, -0.2339, -0.832, -0.5031, -0.2339, -0.832, -0.5031, -0.2339, -0.832, -0.5695, 0.04942, -0.8205, -0.5695, 0.04942, -0.8205, -0.5695, 0.04942, -0.8205, -0.5695, 0.04942, -0.8205, -0.266, 0.317, -0.9104, -0.266, 0.317, -0.9104, -0.266, 0.317, -0.9104, -0.266, 0.317, -0.9104, 0.1072, 0.4144, -0.9038, 0.1072, 0.4144, -0.9038, 0.1072, 0.4144, -0.9038, 0.1072, 0.4144, -0.9038, 0.1839, 0.3844, -0.9047, 0.1839, 0.3844, -0.9047, 0.1839, 0.3844, -0.9047, 0.1839, 0.3844, -0.9047, 0.3927, 0.06925, -0.917, 0.3927, 0.06925, -0.917, 0.3927, 0.06925, -0.917, 0.3927, 0.06925, -0.917, 0.2232, -0.3218, -0.9201, 0.2232, -0.3218, -0.9201, 0.2232, -0.3218, -0.9201, 0.2232, -0.3218, -0.9201, 0.2799, -0.2765, -0.9193, 0.2799, -0.2765, -0.9193, 0.2799, -0.2765, -0.9193, 0.2799, -0.2765, -0.9193, 0.2434, -0.2401, -0.9398, 0.2434, -0.2401, -0.9398, 0.2434, -0.2401, -0.9398, 0.2434, -0.2401, -0.9398, 0.1938, -0.2801, -0.9402, 0.1938, -0.2801, -0.9402, 0.1938, -0.2801, -0.9402, 0.1938, -0.2801, -0.9402, 0.3381, 0.05962, -0.9392, 0.3381, 0.05962, -0.9392, 0.3381, 0.05962, -0.9392, 0.3381, 0.05962, -0.9392, 0.1572, 0.3297, -0.9309, 0.1572, 0.3297, -0.9309, 0.1572, 0.3297, -0.9309, 0.1572, 0.3297, -0.9309, 0.09221, 0.355, -0.9303, 0.09221, 0.355, -0.9303, 0.09221, 0.355, -0.9303, 0.09221, 0.355, -0.9303, -0.2282, 0.272, -0.9348, -0.2282, 0.272, -0.9348, -0.2282, 0.272, -0.9348, -0.2282, 0.272, -0.9348, -0.4989, 0.04325, -0.8656, -0.4989, 0.04325, -0.8656, -0.4989, 0.04325, -0.8656, -0.4989, 0.04325, -0.8656, -0.4422, -0.2057, -0.873, -0.4422, -0.2057, -0.873, -0.4422, -0.2057, -0.873, -0.4422, -0.2057, -0.873, -0.1133, -0.3114, -0.9435, -0.1133, -0.3114, -0.9435, -0.1133, -0.3114, -0.9435, -0.1133, -0.3114, -0.9435, -0.2817, -0.7738, -0.5673, -0.2817, -0.7738, -0.5673, -0.2817, -0.7738, -0.5673, -0.2817, -0.7738, -0.5673, -0.6966, -0.2673, -0.6658, -0.6966, -0.2673, -0.6658, -0.6966, -0.2673, -0.6658, -0.6966, -0.2673, -0.6658, -0.4648, 0.04175, -0.8844, -0.4648, 0.04175, -0.8844, -0.4648, 0.04175, -0.8844, -0.4648, 0.04175, -0.8844, -0.5116, 0.4627, -0.7239, -0.5116, 0.4627, -0.7239, -0.5116, 0.4627, -0.7239, -0.5116, 0.4627, -0.7239, 0.05228, 0.8427, -0.5359, 0.05228, 0.8427, -0.5359, 0.05228, 0.8427, -0.5359, 0.05228, 0.8427, -0.5359, 0.4635, 0.5019, -0.7303, 0.4635, 0.5019, -0.7303, 0.4635, 0.5019, -0.7303, 0.4635, 0.5019, -0.7303, 0.2956, 0.05212, -0.9539, 0.2956, 0.05212, -0.9539, 0.2956, 0.05212, -0.9539, 0.2956, 0.05212, -0.9539, 0.3663, -0.5587, -0.7441, 0.3663, -0.5587, -0.7441, 0.3663, -0.5587, -0.7441, 0.3663, -0.5587, -0.7441, 0.2118, -0.2122, -0.954, 0.2118, -0.2122, -0.954, 0.2118, -0.2122, -0.954, 0.2118, -0.2122, -0.954, -4.998e-08, 0.9901, 0.1406, -7.909e-08, 0.9955, 0.09449, 0.6399, 0.7626, 0.09449, 0.6364, 0.7584, 0.1406, 0.6364, 0.7584, 0.1406, 0.6399, 0.7626, 0.09449, 0.9804, 0.1729, 0.09449, 0.975, 0.1719, 0.1406, 0.975, 0.1719, 0.1406, 0.9804, 0.1729, 0.09449, 0.8622, -0.4978, 0.09449, 0.8574, -0.495, 0.1406, 0.8574, -0.495, 0.1406, 0.8622, -0.4978, 0.09449, 0.3405, -0.9355, 0.09449, 0.3386, -0.9304, 0.1406, 0.3386, -0.9304, 0.1406, 0.3405, -0.9355, 0.09449, -0.3405, -0.9355, 0.09449, -0.3386, -0.9304, 0.1406, -0.3386, -0.9304, 0.1406, -0.3405, -0.9355, 0.09449, -0.8622, -0.4978, 0.09449, -0.8574, -0.495, 0.1406, -0.8574, -0.495, 0.1406, -0.8622, -0.4978, 0.09449, -0.9804, 0.1729, 0.09449, -0.975, 0.1719, 0.1406, -0.6364, 0.7584, 0.1406, -0.6399, 0.7626, 0.09449, -7.909e-08, 0.9955, 0.09449, -4.998e-08, 0.9901, 0.1406, -0.975, 0.1719, 0.1406, -0.9804, 0.1729, 0.09449, -0.6399, 0.7626, 0.09449, -0.6364, 0.7584, 0.1406, -0.9681, 0.1707, 0.1837, -0.975, 0.1719, 0.1406, -0.6364, 0.7584, 0.1406, -0.6319, 0.753, 0.1837, -0.6319, 0.753, 0.1837, -0.6364, 0.7584, 0.1406, -4.998e-08, 0.9901, 0.1406, -4.198e-08, 0.983, 0.1837, -0.8513, -0.4915, 0.1837, -0.8574, -0.495, 0.1406, -0.975, 0.1719, 0.1406, -0.9681, 0.1707, 0.1837, -0.3362, -0.9237, 0.1837, -0.3386, -0.9304, 0.1406, -0.8574, -0.495, 0.1406, -0.8513, -0.4915, 0.1837, 0.3362, -0.9237, 0.1837, 0.3386, -0.9304, 0.1406, -0.3386, -0.9304, 0.1406, -0.3362, -0.9237, 0.1837, 0.8513, -0.4915, 0.1837, 0.8574, -0.495, 0.1406, 0.3386, -0.9304, 0.1406, 0.3362, -0.9237, 0.1837, 0.9681, 0.1707, 0.1837, 0.975, 0.1719, 0.1406, 0.8574, -0.495, 0.1406, 0.8513, -0.4915, 0.1837, 0.6319, 0.753, 0.1837, 0.6364, 0.7584, 0.1406, 0.975, 0.1719, 0.1406, 0.9681, 0.1707, 0.1837, -4.198e-08, 0.983, 0.1837, -4.998e-08, 0.9901, 0.1406, 0.6364, 0.7584, 0.1406, 0.6319, 0.753, 0.1837])] * 3)])

# ---- objects
ob_tree = bpy.data.objects.new('tree', me_cylinder)

# ---- transforms, parenting, visibility, modifiers, constraints
ob_tree.location = (-0.00544, -0.06057, 0.006422)
ob_tree.rotation_euler = (-1.629e-07, 0.0, 0.0)
ob_tree.color = (0.8, 0.8, 0.8, 1.0)
ob_tree.lineart.crease_threshold = 0.0

# ---- collection membership
col_collection_1.objects.link(ob_tree)

# ---- scene / render settings (as saved in the file)
scene.frame_start = 1; scene.frame_end = 250; scene.frame_set(1)
scene.render.engine = 'BLENDER_EEVEE_NEXT'
scene.render.resolution_percentage = 50
scene.render.dither_intensity = 0.0
scene.cycles.use_denoising = False
scene.cycles.samples = 128
scene.cycles.sampling_pattern = 'TABULATED_SOBOL'
scene.cycles.use_adaptive_sampling = False
scene.cycles.use_light_tree = False
scene.cycles.blur_glossy = 0.0
scene.cycles.sample_clamp_indirect = 0.0
scene.view_settings.view_transform = 'Standard'
bpy.context.view_layer.update()

# ---- added for rendering (the .blend has no active camera and no usable light): camera, sun
cam_auto = bpy.data.cameras.new('AutoCamera')
cam_auto.lens = 50.0
cam_auto.sensor_width = 36.0
cam_auto.clip_end = 1000.0
ob_auto_camera = bpy.data.objects.new('AutoCamera', cam_auto)
scene.collection.objects.link(ob_auto_camera)
ob_auto_camera.location = (5.59829, -6.74774, 7.00769)
ob_auto_camera.rotation_euler = (1.09748, -7.21219e-08, 0.694738)
scene.camera = ob_auto_camera
light_auto_sun = bpy.data.lights.new('AutoSun', 'SUN')
light_auto_sun.energy = 3.0
light_auto_sun.angle = 0.0523599
ob_auto_sun = bpy.data.objects.new('AutoSun', light_auto_sun)
scene.collection.objects.link(ob_auto_sun)
ob_auto_sun.rotation_euler = (0.872665, 0.174533, 0.523599)
bpy.context.view_layer.update()
